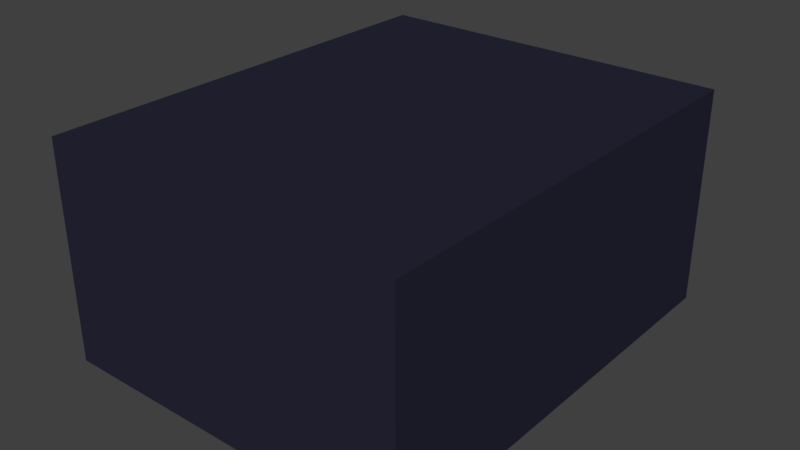 # Source: building3.blend  (saved by Blender 2.79.0; exported with 4.5.12 LTS)
import bpy
from mathutils import Matrix  # noqa: F401  (used for matrix-valued properties, if any)

bpy.ops.wm.read_factory_settings(use_empty=True)
scene = bpy.context.scene
scene.name = 'Scene'

# ---- collections
col_collection_1 = bpy.data.collections.new('Collection 1'); scene.collection.children.link(col_collection_1)

# ---- materials (node trees are filled in below, after node groups)
mat_material_002 = bpy.data.materials.new('Material.002')
mat_material_002.alpha_threshold = 0.0
mat_material_002.use_transparent_shadow = False
mat_material_002.diffuse_color = (0.02018, 0.02034, 0.03942, 1.0)
mat_material_002.roughness = 0.5

# ---- material node trees

# ---- world
world_world = bpy.data.worlds.new('World'); scene.world = world_world
world_world.color = (0.05088, 0.05088, 0.05088)
world_world.use_sun_shadow = False
world_world.sun_shadow_jitter_overblur = 0.0
world_world.cycles.sampling_method = 'MANUAL'

# ---- meshes
me_cube_001 = bpy.data.meshes.new('Cube.001')
me_cube_001.from_pydata([(1.0, 1.0, -1.0), (1.0, -1.0, -1.0), (-1.0, -1.0, -1.0), (-1.0, 1.0, -1.0), (1.0, 1.0, 1.0), (1.0, -1.0, 1.0), (-1.0, -1.0, 1.0), (-1.0, 1.0, 1.0), (1.0, -1.0, -1.0), (-1.0, -1.0, -1.0), (1.0, -1.0, 1.0), (-1.0, -1.0, 1.0)], [], [(0, 1, 2, 3), (4, 7, 6, 5), (0, 4, 5, 1), (6, 2, 9, 11), (2, 6, 7, 3), (4, 0, 3, 7), (8, 10, 11, 9), (1, 5, 10, 8), (2, 1, 8, 9), (5, 6, 11, 10)])
_uv = me_cube_001.uv_layers.new(name='UVMap')
_uv.uv.foreach_set('vector', [0.0, 0.0, 0.0, 0.0, 0.0, 0.0, 0.0, 0.0, 0.1359, 0.9941, 0.1333, 0.003441, 0.8763, -5.019e-05, 0.8789, 0.9906, 0.5174, 7.87e-05, 0.5174, 0.9999, 7.87e-05, 0.9999, 7.893e-05, 7.88e-05, 0.0, 0.0, 0.0, 0.0, 0.0, 0.0, 0.0, 0.0, 7.87e-05, 0.9999, 7.88e-05, 7.87e-05, 0.5043, 7.883e-05, 0.5043, 0.9999, 1.002, 7.87e-05, 1.002, 0.9999, 7.887e-05, 0.9999, 7.87e-05, 7.897e-05, 0.9978, 7.87e-05, 0.9978, 0.9999, 7.87e-05, 0.9999, 7.87e-05, 7.877e-05, 0.0, 0.0, 0.0, 0.0, 0.0, 0.0, 0.0, 0.0, 0.0, 0.0, 0.0, 0.0, 0.0, 0.0, 0.0, 0.0, 0.0, 0.0, 0.0, 0.0, 0.0, 0.0, 0.0, 0.0])
me_cube_001.materials.append(mat_material_002)
me_cube_001.use_remesh_preserve_volume = False
me_cube_001.use_remesh_preserve_attributes = False
me_cube_001.use_mirror_vertex_groups = False
me_cube_001.update()

# ---- objects
ob_cube = bpy.data.objects.new('Cube', me_cube_001)

# ---- transforms, parenting, visibility, modifiers, constraints
ob_cube.location = (0.6163, 0.0, 3.673)
ob_cube.scale = (6.105, 7.482, 3.651)
ob_cube.lock_rotations_4d = False
ob_cube.empty_display_type = 'ARROWS'
ob_cube.lineart.crease_threshold = 0.0

# ---- collection membership
col_collection_1.objects.link(ob_cube)

# ---- scene / render settings (as saved in the file)
scene.frame_start = 1; scene.frame_end = 250; scene.frame_set(1)
scene.render.engine = 'BLENDER_EEVEE_NEXT'
scene.render.resolution_percentage = 50
scene.render.dither_intensity = 0.0
scene.cycles.use_denoising = False
scene.cycles.samples = 128
scene.cycles.sampling_pattern = 'TABULATED_SOBOL'
scene.cycles.use_adaptive_sampling = False
scene.cycles.use_light_tree = False
scene.cycles.blur_glossy = 0.0
scene.cycles.sample_clamp_indirect = 0.0
scene.view_settings.view_transform = 'Standard'
bpy.context.view_layer.update()

# ---- added for rendering (the .blend has no active camera and no usable light): camera, sun
cam_auto = bpy.data.cameras.new('AutoCamera')
cam_auto.lens = 50.0
cam_auto.sensor_width = 36.0
cam_auto.clip_end = 1000.0
ob_auto_camera = bpy.data.objects.new('AutoCamera', cam_auto)
scene.collection.objects.link(ob_auto_camera)
ob_auto_camera.location = (19.7205, -22.925, 18.9559)
ob_auto_camera.rotation_euler = (1.09748, -7.21219e-08, 0.694738)
scene.camera = ob_auto_camera
light_auto_sun = bpy.data.lights.new('AutoSun', 'SUN')
light_auto_sun.energy = 3.0
light_auto_sun.angle = 0.0523599
ob_auto_sun = bpy.data.objects.new('AutoSun', light_auto_sun)
scene.collection.objects.link(ob_auto_sun)
ob_auto_sun.rotation_euler = (0.872665, 0.174533, 0.523599)
bpy.context.view_layer.update()
